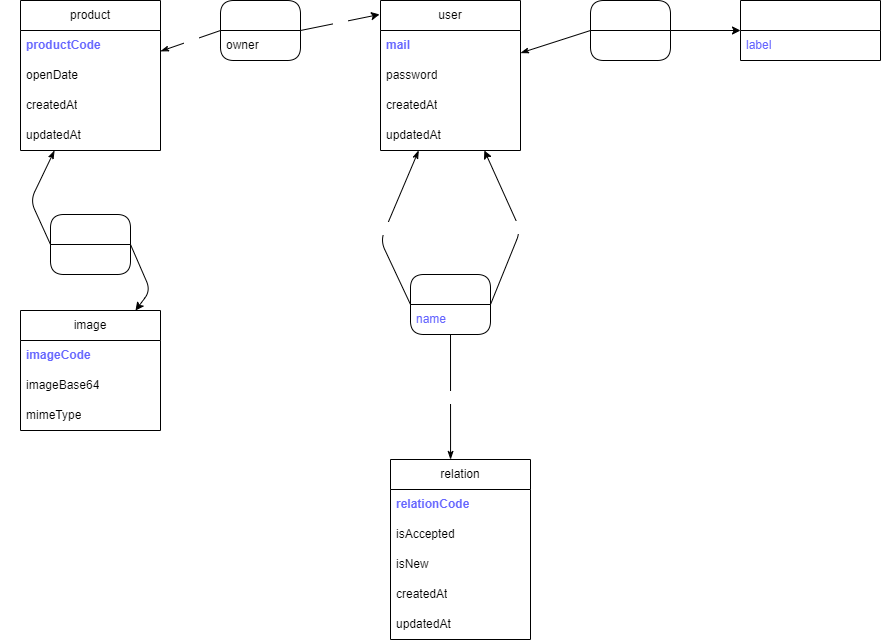

The diagram above was exported from draw.io. Its source (the exported page's mxGraphModel, read from the mxfile embedded in the PNG):
<mxGraphModel dx="2292" dy="669" grid="1" gridSize="10" guides="1" tooltips="1" connect="1" arrows="1" fold="1" page="1" pageScale="1" pageWidth="1169" pageHeight="827" background="none" math="0" shadow="0">
  <root>
    <mxCell id="0" />
    <mxCell id="1" parent="0" />
    <mxCell id="2" value="product" style="swimlane;fontStyle=0;childLayout=stackLayout;horizontal=1;startSize=30;horizontalStack=0;resizeParent=1;resizeParentMax=0;resizeLast=0;collapsible=1;marginBottom=0;whiteSpace=wrap;html=1;" parent="1" vertex="1">
      <mxGeometry x="-10" y="80" width="140" height="150" as="geometry" />
    </mxCell>
    <mxCell id="3" value="&lt;b&gt;&lt;font color=&quot;#6666ff&quot;&gt;productCode&lt;/font&gt;&lt;/b&gt;" style="text;strokeColor=none;fillColor=none;align=left;verticalAlign=middle;spacingLeft=4;spacingRight=4;overflow=hidden;points=[[0,0.5],[1,0.5]];portConstraint=eastwest;rotatable=0;whiteSpace=wrap;html=1;" parent="2" vertex="1">
      <mxGeometry y="30" width="140" height="30" as="geometry" />
    </mxCell>
    <mxCell id="12" value="openDate" style="text;strokeColor=none;fillColor=none;align=left;verticalAlign=middle;spacingLeft=4;spacingRight=4;overflow=hidden;points=[[0,0.5],[1,0.5]];portConstraint=eastwest;rotatable=0;whiteSpace=wrap;html=1;" parent="2" vertex="1">
      <mxGeometry y="60" width="140" height="30" as="geometry" />
    </mxCell>
    <mxCell id="5" value="createdAt" style="text;strokeColor=none;fillColor=none;align=left;verticalAlign=middle;spacingLeft=4;spacingRight=4;overflow=hidden;points=[[0,0.5],[1,0.5]];portConstraint=eastwest;rotatable=0;whiteSpace=wrap;html=1;" parent="2" vertex="1">
      <mxGeometry y="90" width="140" height="30" as="geometry" />
    </mxCell>
    <mxCell id="6" value="updatedAt" style="text;strokeColor=none;fillColor=none;align=left;verticalAlign=middle;spacingLeft=4;spacingRight=4;overflow=hidden;points=[[0,0.5],[1,0.5]];portConstraint=eastwest;rotatable=0;whiteSpace=wrap;html=1;" parent="2" vertex="1">
      <mxGeometry y="120" width="140" height="30" as="geometry" />
    </mxCell>
    <mxCell id="7" value="user" style="swimlane;fontStyle=0;childLayout=stackLayout;horizontal=1;startSize=30;horizontalStack=0;resizeParent=1;resizeParentMax=0;resizeLast=0;collapsible=1;marginBottom=0;whiteSpace=wrap;html=1;" parent="1" vertex="1">
      <mxGeometry x="350" y="80" width="140" height="150" as="geometry" />
    </mxCell>
    <mxCell id="8" value="&lt;b&gt;&lt;font color=&quot;#6666ff&quot;&gt;mail&lt;/font&gt;&lt;/b&gt;" style="text;strokeColor=none;fillColor=none;align=left;verticalAlign=middle;spacingLeft=4;spacingRight=4;overflow=hidden;points=[[0,0.5],[1,0.5]];portConstraint=eastwest;rotatable=0;whiteSpace=wrap;html=1;" parent="7" vertex="1">
      <mxGeometry y="30" width="140" height="30" as="geometry" />
    </mxCell>
    <mxCell id="9" value="password" style="text;strokeColor=none;fillColor=none;align=left;verticalAlign=middle;spacingLeft=4;spacingRight=4;overflow=hidden;points=[[0,0.5],[1,0.5]];portConstraint=eastwest;rotatable=0;whiteSpace=wrap;html=1;" parent="7" vertex="1">
      <mxGeometry y="60" width="140" height="30" as="geometry" />
    </mxCell>
    <mxCell id="10" value="createdAt" style="text;strokeColor=none;fillColor=none;align=left;verticalAlign=middle;spacingLeft=4;spacingRight=4;overflow=hidden;points=[[0,0.5],[1,0.5]];portConstraint=eastwest;rotatable=0;whiteSpace=wrap;html=1;" parent="7" vertex="1">
      <mxGeometry y="90" width="140" height="30" as="geometry" />
    </mxCell>
    <mxCell id="11" value="updatedAt" style="text;strokeColor=none;fillColor=none;align=left;verticalAlign=middle;spacingLeft=4;spacingRight=4;overflow=hidden;points=[[0,0.5],[1,0.5]];portConstraint=eastwest;rotatable=0;whiteSpace=wrap;html=1;" parent="7" vertex="1">
      <mxGeometry y="120" width="140" height="30" as="geometry" />
    </mxCell>
    <mxCell id="13" value="&lt;font color=&quot;#ffffff&quot;&gt;role&lt;/font&gt;" style="swimlane;fontStyle=0;childLayout=stackLayout;horizontal=1;startSize=30;horizontalStack=0;resizeParent=1;resizeParentMax=0;resizeLast=0;collapsible=1;marginBottom=0;whiteSpace=wrap;html=1;fontColor=#6666FF;" parent="1" vertex="1">
      <mxGeometry x="710" y="80" width="140" height="60" as="geometry" />
    </mxCell>
    <mxCell id="14" value="label" style="text;strokeColor=none;fillColor=none;align=left;verticalAlign=middle;spacingLeft=4;spacingRight=4;overflow=hidden;points=[[0,0.5],[1,0.5]];portConstraint=eastwest;rotatable=0;whiteSpace=wrap;html=1;fontColor=#6666FF;" parent="13" vertex="1">
      <mxGeometry y="30" width="140" height="30" as="geometry" />
    </mxCell>
    <mxCell id="30" value="has" style="swimlane;fontStyle=0;childLayout=stackLayout;horizontal=1;startSize=30;horizontalStack=0;resizeParent=1;resizeParentMax=0;resizeLast=0;collapsible=1;marginBottom=0;whiteSpace=wrap;html=1;fontColor=#FFFFFF;rounded=1;" parent="1" vertex="1">
      <mxGeometry x="560" y="80" width="80" height="60" as="geometry" />
    </mxCell>
    <mxCell id="31" value="" style="endArrow=classic;html=1;fontColor=#FFFFFF;entryX=0;entryY=0.5;entryDx=0;entryDy=0;" parent="30" target="13" edge="1">
      <mxGeometry relative="1" as="geometry">
        <mxPoint x="80" y="30" as="sourcePoint" />
        <mxPoint x="130" y="-25" as="targetPoint" />
      </mxGeometry>
    </mxCell>
    <mxCell id="32" value="0,n" style="edgeLabel;resizable=0;html=1;align=center;verticalAlign=middle;rounded=1;fontColor=#FFFFFF;" parent="31" connectable="0" vertex="1">
      <mxGeometry relative="1" as="geometry">
        <mxPoint x="-10" y="-15" as="offset" />
      </mxGeometry>
    </mxCell>
    <mxCell id="33" value="" style="endArrow=none;html=1;fontColor=#FFFFFF;startArrow=classicThin;startFill=1;endFill=0;entryX=0;entryY=0.5;entryDx=0;entryDy=0;" parent="1" source="7" target="30" edge="1">
      <mxGeometry relative="1" as="geometry">
        <mxPoint x="570" y="215" as="sourcePoint" />
        <mxPoint x="670" y="225" as="targetPoint" />
      </mxGeometry>
    </mxCell>
    <mxCell id="34" value="1,1" style="edgeLabel;resizable=0;html=1;align=center;verticalAlign=middle;rounded=1;fontColor=#FFFFFF;" parent="33" connectable="0" vertex="1">
      <mxGeometry relative="1" as="geometry">
        <mxPoint y="-26" as="offset" />
      </mxGeometry>
    </mxCell>
    <mxCell id="36" value="add" style="swimlane;fontStyle=0;childLayout=stackLayout;horizontal=1;startSize=30;horizontalStack=0;resizeParent=1;resizeParentMax=0;resizeLast=0;collapsible=1;marginBottom=0;whiteSpace=wrap;html=1;fontColor=#FFFFFF;rounded=1;" parent="1" vertex="1">
      <mxGeometry x="380" y="354" width="80" height="60" as="geometry" />
    </mxCell>
    <mxCell id="37" value="" style="endArrow=classic;html=1;fontColor=#FFFFFF;" parent="36" target="7" edge="1">
      <mxGeometry relative="1" as="geometry">
        <mxPoint x="80" y="30" as="sourcePoint" />
        <mxPoint x="180" y="30" as="targetPoint" />
        <Array as="points">
          <mxPoint x="110" y="-44" />
        </Array>
      </mxGeometry>
    </mxCell>
    <mxCell id="38" value="0,n" style="edgeLabel;resizable=0;html=1;align=center;verticalAlign=middle;rounded=1;fontColor=#FFFFFF;" parent="37" connectable="0" vertex="1">
      <mxGeometry relative="1" as="geometry" />
    </mxCell>
    <mxCell id="47" value="name" style="text;strokeColor=none;fillColor=none;align=left;verticalAlign=middle;spacingLeft=4;spacingRight=4;overflow=hidden;points=[[0,0.5],[1,0.5]];portConstraint=eastwest;rotatable=0;whiteSpace=wrap;html=1;fontColor=#6666FF;" parent="36" vertex="1">
      <mxGeometry y="30" width="80" height="30" as="geometry" />
    </mxCell>
    <mxCell id="39" value="" style="endArrow=none;html=1;fontColor=#FFFFFF;startArrow=classicThin;startFill=1;endFill=0;entryX=0;entryY=0.5;entryDx=0;entryDy=0;" parent="1" source="7" target="36" edge="1">
      <mxGeometry relative="1" as="geometry">
        <mxPoint x="530" y="280" as="sourcePoint" />
        <mxPoint x="630" y="290" as="targetPoint" />
        <Array as="points">
          <mxPoint x="350" y="320" />
        </Array>
      </mxGeometry>
    </mxCell>
    <mxCell id="40" value="0,n" style="edgeLabel;resizable=0;html=1;align=center;verticalAlign=middle;rounded=1;fontColor=#FFFFFF;" parent="39" connectable="0" vertex="1">
      <mxGeometry relative="1" as="geometry" />
    </mxCell>
    <mxCell id="42" value="publish" style="swimlane;fontStyle=0;childLayout=stackLayout;horizontal=1;startSize=30;horizontalStack=0;resizeParent=1;resizeParentMax=0;resizeLast=0;collapsible=1;marginBottom=0;whiteSpace=wrap;html=1;fontColor=#FFFFFF;rounded=1;" parent="1" vertex="1">
      <mxGeometry x="190" y="80" width="80" height="60" as="geometry" />
    </mxCell>
    <mxCell id="43" value="" style="endArrow=classic;html=1;fontColor=#FFFFFF;entryX=-0.007;entryY=0.093;entryDx=0;entryDy=0;entryPerimeter=0;" parent="42" target="7" edge="1">
      <mxGeometry relative="1" as="geometry">
        <mxPoint x="80" y="30" as="sourcePoint" />
        <mxPoint x="180" y="30" as="targetPoint" />
      </mxGeometry>
    </mxCell>
    <mxCell id="44" value="0,n" style="edgeLabel;resizable=0;html=1;align=center;verticalAlign=middle;rounded=1;fontColor=#FFFFFF;" parent="43" connectable="0" vertex="1">
      <mxGeometry relative="1" as="geometry">
        <mxPoint y="2" as="offset" />
      </mxGeometry>
    </mxCell>
    <mxCell id="72" value="owner" style="text;strokeColor=none;fillColor=none;align=left;verticalAlign=middle;spacingLeft=4;spacingRight=4;overflow=hidden;points=[[0,0.5],[1,0.5]];portConstraint=eastwest;rotatable=0;whiteSpace=wrap;html=1;" parent="42" vertex="1">
      <mxGeometry y="30" width="80" height="30" as="geometry" />
    </mxCell>
    <mxCell id="45" value="" style="endArrow=none;html=1;fontColor=#FFFFFF;startArrow=classicThin;startFill=1;endFill=0;entryX=0;entryY=0.5;entryDx=0;entryDy=0;" parent="1" source="2" target="42" edge="1">
      <mxGeometry relative="1" as="geometry">
        <mxPoint x="70" y="140" as="sourcePoint" />
        <mxPoint x="170" y="150" as="targetPoint" />
      </mxGeometry>
    </mxCell>
    <mxCell id="46" value="0,n" style="edgeLabel;resizable=0;html=1;align=center;verticalAlign=middle;rounded=1;fontColor=#FFFFFF;" parent="45" connectable="0" vertex="1">
      <mxGeometry relative="1" as="geometry" />
    </mxCell>
    <mxCell id="48" value="image" style="swimlane;fontStyle=0;childLayout=stackLayout;horizontal=1;startSize=30;horizontalStack=0;resizeParent=1;resizeParentMax=0;resizeLast=0;collapsible=1;marginBottom=0;whiteSpace=wrap;html=1;" parent="1" vertex="1">
      <mxGeometry x="-10" y="390" width="140" height="120" as="geometry" />
    </mxCell>
    <mxCell id="49" value="&lt;b&gt;&lt;font color=&quot;#6666ff&quot;&gt;imageCode&lt;/font&gt;&lt;/b&gt;" style="text;strokeColor=none;fillColor=none;align=left;verticalAlign=middle;spacingLeft=4;spacingRight=4;overflow=hidden;points=[[0,0.5],[1,0.5]];portConstraint=eastwest;rotatable=0;whiteSpace=wrap;html=1;" parent="48" vertex="1">
      <mxGeometry y="30" width="140" height="30" as="geometry" />
    </mxCell>
    <mxCell id="50" value="imageBase64" style="text;strokeColor=none;fillColor=none;align=left;verticalAlign=middle;spacingLeft=4;spacingRight=4;overflow=hidden;points=[[0,0.5],[1,0.5]];portConstraint=eastwest;rotatable=0;whiteSpace=wrap;html=1;" parent="48" vertex="1">
      <mxGeometry y="60" width="140" height="30" as="geometry" />
    </mxCell>
    <mxCell id="51" value="mimeType" style="text;strokeColor=none;fillColor=none;align=left;verticalAlign=middle;spacingLeft=4;spacingRight=4;overflow=hidden;points=[[0,0.5],[1,0.5]];portConstraint=eastwest;rotatable=0;whiteSpace=wrap;html=1;" parent="48" vertex="1">
      <mxGeometry y="90" width="140" height="30" as="geometry" />
    </mxCell>
    <mxCell id="54" value="has" style="swimlane;fontStyle=0;childLayout=stackLayout;horizontal=1;startSize=30;horizontalStack=0;resizeParent=1;resizeParentMax=0;resizeLast=0;collapsible=1;marginBottom=0;whiteSpace=wrap;html=1;fontColor=#FFFFFF;rounded=1;" parent="1" vertex="1">
      <mxGeometry x="20" y="294" width="80" height="60" as="geometry" />
    </mxCell>
    <mxCell id="55" value="" style="endArrow=classic;html=1;fontColor=#FFFFFF;" parent="54" target="48" edge="1">
      <mxGeometry relative="1" as="geometry">
        <mxPoint x="80" y="30" as="sourcePoint" />
        <mxPoint x="180" y="30" as="targetPoint" />
        <Array as="points">
          <mxPoint x="100" y="76" />
        </Array>
      </mxGeometry>
    </mxCell>
    <mxCell id="56" value="1, 1" style="edgeLabel;resizable=0;html=1;align=center;verticalAlign=middle;rounded=1;fontColor=#FFFFFF;" parent="55" connectable="0" vertex="1">
      <mxGeometry relative="1" as="geometry">
        <mxPoint x="15" y="-5" as="offset" />
      </mxGeometry>
    </mxCell>
    <mxCell id="57" value="" style="endArrow=none;html=1;fontColor=#FFFFFF;startArrow=classicThin;startFill=1;endFill=0;entryX=0;entryY=0.5;entryDx=0;entryDy=0;" parent="1" source="2" target="54" edge="1">
      <mxGeometry relative="1" as="geometry">
        <mxPoint x="-90" y="310" as="sourcePoint" />
        <mxPoint x="10" y="320" as="targetPoint" />
        <Array as="points">
          <mxPoint y="280" />
        </Array>
      </mxGeometry>
    </mxCell>
    <mxCell id="58" value="1,1" style="edgeLabel;resizable=0;html=1;align=center;verticalAlign=middle;rounded=1;fontColor=#FFFFFF;" parent="57" connectable="0" vertex="1">
      <mxGeometry relative="1" as="geometry">
        <mxPoint x="-25" y="2" as="offset" />
      </mxGeometry>
    </mxCell>
    <mxCell id="61" value="relation" style="swimlane;fontStyle=0;childLayout=stackLayout;horizontal=1;startSize=30;horizontalStack=0;resizeParent=1;resizeParentMax=0;resizeLast=0;collapsible=1;marginBottom=0;whiteSpace=wrap;html=1;" parent="1" vertex="1">
      <mxGeometry x="360" y="539" width="140" height="180" as="geometry" />
    </mxCell>
    <mxCell id="62" value="&lt;font color=&quot;#6666ff&quot;&gt;&lt;b&gt;relationCode&lt;/b&gt;&lt;/font&gt;" style="text;strokeColor=none;fillColor=none;align=left;verticalAlign=middle;spacingLeft=4;spacingRight=4;overflow=hidden;points=[[0,0.5],[1,0.5]];portConstraint=eastwest;rotatable=0;whiteSpace=wrap;html=1;" parent="61" vertex="1">
      <mxGeometry y="30" width="140" height="30" as="geometry" />
    </mxCell>
    <mxCell id="63" value="isAccepted" style="text;strokeColor=none;fillColor=none;align=left;verticalAlign=middle;spacingLeft=4;spacingRight=4;overflow=hidden;points=[[0,0.5],[1,0.5]];portConstraint=eastwest;rotatable=0;whiteSpace=wrap;html=1;" parent="61" vertex="1">
      <mxGeometry y="60" width="140" height="30" as="geometry" />
    </mxCell>
    <mxCell id="64" value="isNew" style="text;strokeColor=none;fillColor=none;align=left;verticalAlign=middle;spacingLeft=4;spacingRight=4;overflow=hidden;points=[[0,0.5],[1,0.5]];portConstraint=eastwest;rotatable=0;whiteSpace=wrap;html=1;" parent="61" vertex="1">
      <mxGeometry y="90" width="140" height="30" as="geometry" />
    </mxCell>
    <mxCell id="70" value="createdAt" style="text;strokeColor=none;fillColor=none;align=left;verticalAlign=middle;spacingLeft=4;spacingRight=4;overflow=hidden;points=[[0,0.5],[1,0.5]];portConstraint=eastwest;rotatable=0;whiteSpace=wrap;html=1;" parent="61" vertex="1">
      <mxGeometry y="120" width="140" height="30" as="geometry" />
    </mxCell>
    <mxCell id="71" value="updatedAt" style="text;strokeColor=none;fillColor=none;align=left;verticalAlign=middle;spacingLeft=4;spacingRight=4;overflow=hidden;points=[[0,0.5],[1,0.5]];portConstraint=eastwest;rotatable=0;whiteSpace=wrap;html=1;" parent="61" vertex="1">
      <mxGeometry y="150" width="140" height="30" as="geometry" />
    </mxCell>
    <mxCell id="68" value="" style="endArrow=none;html=1;fontColor=#FFFFFF;startArrow=classicThin;startFill=1;endFill=0;exitX=0.429;exitY=0;exitDx=0;exitDy=0;exitPerimeter=0;" parent="1" source="61" target="47" edge="1">
      <mxGeometry relative="1" as="geometry">
        <mxPoint x="130" y="680" as="sourcePoint" />
        <mxPoint x="420.0059210526315" y="444" as="targetPoint" />
      </mxGeometry>
    </mxCell>
    <mxCell id="69" value="1,1" style="edgeLabel;resizable=0;html=1;align=center;verticalAlign=middle;rounded=1;fontColor=#FFFFFF;" parent="68" connectable="0" vertex="1">
      <mxGeometry relative="1" as="geometry" />
    </mxCell>
  </root>
</mxGraphModel>